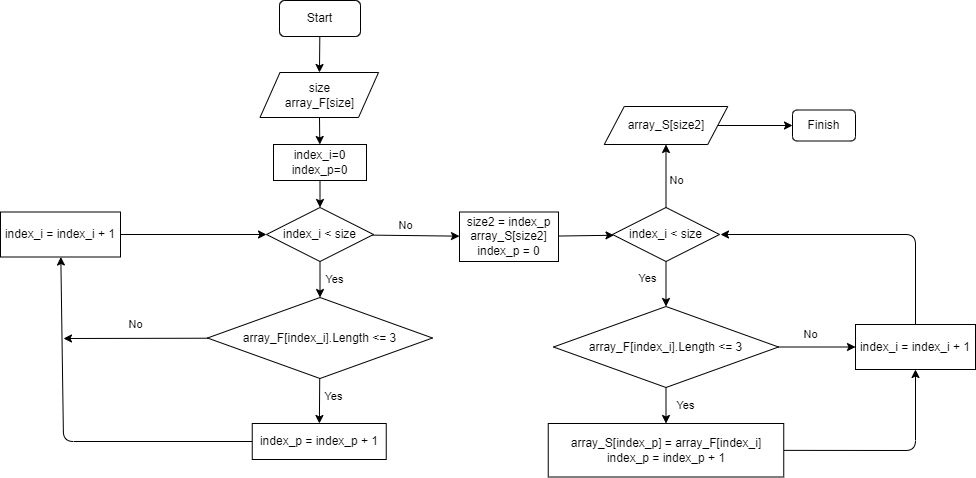

The diagram above was exported from draw.io. Its source (the exported page's mxGraphModel, read from the mxfile embedded in the PNG):
<mxGraphModel dx="1118" dy="790" grid="1" gridSize="9" guides="1" tooltips="1" connect="1" arrows="1" fold="1" page="1" pageScale="1" pageWidth="1169" pageHeight="1654" math="0" shadow="0">
  <root>
    <mxCell id="0" />
    <mxCell id="1" parent="0" />
    <mxCell id="4" value="" style="edgeStyle=none;html=1;" edge="1" parent="1" source="2" target="3">
      <mxGeometry relative="1" as="geometry" />
    </mxCell>
    <mxCell id="2" value="Start" style="rounded=1;whiteSpace=wrap;html=1;" vertex="1" parent="1">
      <mxGeometry x="342" y="27" width="81" height="36" as="geometry" />
    </mxCell>
    <mxCell id="6" value="" style="edgeStyle=none;html=1;" edge="1" parent="1" source="3" target="5">
      <mxGeometry relative="1" as="geometry" />
    </mxCell>
    <mxCell id="3" value="size&lt;br&gt;array_F[size]" style="shape=parallelogram;perimeter=parallelogramPerimeter;whiteSpace=wrap;html=1;fixedSize=1;" vertex="1" parent="1">
      <mxGeometry x="322.5" y="99" width="118.5" height="45" as="geometry" />
    </mxCell>
    <mxCell id="8" value="" style="edgeStyle=none;html=1;" edge="1" parent="1" source="5" target="7">
      <mxGeometry relative="1" as="geometry" />
    </mxCell>
    <mxCell id="5" value="index_i=0&lt;br&gt;index_p=0" style="rounded=0;whiteSpace=wrap;html=1;" vertex="1" parent="1">
      <mxGeometry x="336" y="171" width="93" height="36" as="geometry" />
    </mxCell>
    <mxCell id="10" value="Yes" style="edgeStyle=none;html=1;" edge="1" parent="1" source="7" target="9">
      <mxGeometry y="14" relative="1" as="geometry">
        <mxPoint as="offset" />
      </mxGeometry>
    </mxCell>
    <mxCell id="31" value="No" style="edgeStyle=none;html=1;" edge="1" parent="1" source="7" target="30">
      <mxGeometry x="-0.2408" y="10" relative="1" as="geometry">
        <mxPoint as="offset" />
      </mxGeometry>
    </mxCell>
    <mxCell id="7" value="index_i &amp;lt; size" style="rhombus;whiteSpace=wrap;html=1;" vertex="1" parent="1">
      <mxGeometry x="329" y="234" width="107" height="54" as="geometry" />
    </mxCell>
    <mxCell id="12" value="Yes" style="edgeStyle=none;html=1;" edge="1" parent="1" source="9" target="11">
      <mxGeometry x="-0.2017" y="14" relative="1" as="geometry">
        <mxPoint as="offset" />
      </mxGeometry>
    </mxCell>
    <mxCell id="18" value="No" style="edgeStyle=none;html=1;" edge="1" parent="1" source="9">
      <mxGeometry x="0.0038" y="-14" relative="1" as="geometry">
        <mxPoint x="126" y="365" as="targetPoint" />
        <mxPoint as="offset" />
      </mxGeometry>
    </mxCell>
    <mxCell id="9" value="array_F[index_i].Length &amp;lt;= 3" style="rhombus;whiteSpace=wrap;html=1;" vertex="1" parent="1">
      <mxGeometry x="270" y="324" width="225" height="81" as="geometry" />
    </mxCell>
    <mxCell id="14" value="" style="edgeStyle=none;html=1;" edge="1" parent="1" source="11" target="13">
      <mxGeometry relative="1" as="geometry">
        <Array as="points">
          <mxPoint x="126" y="468" />
        </Array>
      </mxGeometry>
    </mxCell>
    <mxCell id="11" value="index_p = index_p + 1" style="rounded=0;whiteSpace=wrap;html=1;" vertex="1" parent="1">
      <mxGeometry x="314.75" y="450" width="134" height="36" as="geometry" />
    </mxCell>
    <mxCell id="16" value="" style="edgeStyle=none;html=1;entryX=0;entryY=0.5;entryDx=0;entryDy=0;" edge="1" parent="1" source="13" target="7">
      <mxGeometry relative="1" as="geometry">
        <mxPoint x="263" y="261" as="targetPoint" />
      </mxGeometry>
    </mxCell>
    <mxCell id="13" value="index_i = index_i + 1" style="rounded=0;whiteSpace=wrap;html=1;" vertex="1" parent="1">
      <mxGeometry x="63" y="238.5" width="120" height="45" as="geometry" />
    </mxCell>
    <mxCell id="27" value="Yes" style="edgeStyle=none;html=1;" edge="1" parent="1" source="22" target="25">
      <mxGeometry x="-0.2331" y="-19" relative="1" as="geometry">
        <mxPoint as="offset" />
      </mxGeometry>
    </mxCell>
    <mxCell id="41" value="No" style="edgeStyle=none;html=1;" edge="1" parent="1" source="22" target="40">
      <mxGeometry x="-0.1429" y="-9" relative="1" as="geometry">
        <mxPoint x="1" as="offset" />
      </mxGeometry>
    </mxCell>
    <mxCell id="22" value="index_i &amp;lt; size" style="rhombus;whiteSpace=wrap;html=1;" vertex="1" parent="1">
      <mxGeometry x="675" y="234" width="107" height="54" as="geometry" />
    </mxCell>
    <mxCell id="29" value="Yes" style="edgeStyle=none;html=1;" edge="1" parent="1" source="25" target="28">
      <mxGeometry y="19" relative="1" as="geometry">
        <Array as="points" />
        <mxPoint as="offset" />
      </mxGeometry>
    </mxCell>
    <mxCell id="37" value="No" style="edgeStyle=none;html=1;" edge="1" parent="1" source="25" target="33">
      <mxGeometry x="-0.1688" y="14" relative="1" as="geometry">
        <mxPoint y="1" as="offset" />
      </mxGeometry>
    </mxCell>
    <mxCell id="25" value="array_F[index_i].Length &amp;lt;= 3" style="rhombus;whiteSpace=wrap;html=1;" vertex="1" parent="1">
      <mxGeometry x="616" y="333" width="225" height="81" as="geometry" />
    </mxCell>
    <mxCell id="36" value="" style="edgeStyle=none;html=1;entryX=0.5;entryY=1;entryDx=0;entryDy=0;" edge="1" parent="1" source="28" target="33">
      <mxGeometry relative="1" as="geometry">
        <mxPoint x="984" y="476.75" as="targetPoint" />
        <Array as="points">
          <mxPoint x="978" y="477" />
        </Array>
      </mxGeometry>
    </mxCell>
    <mxCell id="28" value="&lt;span&gt;array_S[index_p] = array_F[index_i]&lt;br&gt;index_p = index_p + 1&lt;/span&gt;" style="whiteSpace=wrap;html=1;" vertex="1" parent="1">
      <mxGeometry x="610.75" y="450" width="235.5" height="53.5" as="geometry" />
    </mxCell>
    <mxCell id="32" value="" style="edgeStyle=none;html=1;" edge="1" parent="1" source="30" target="22">
      <mxGeometry relative="1" as="geometry" />
    </mxCell>
    <mxCell id="30" value="&lt;span&gt;size2 = index_p&lt;br&gt;array_S[size2]&lt;br&gt;index_p = 0&lt;br&gt;&lt;/span&gt;" style="rounded=0;whiteSpace=wrap;html=1;" vertex="1" parent="1">
      <mxGeometry x="522" y="238.5" width="99" height="49.5" as="geometry" />
    </mxCell>
    <mxCell id="39" value="" style="edgeStyle=none;html=1;" edge="1" parent="1" source="33">
      <mxGeometry relative="1" as="geometry">
        <mxPoint x="783" y="261" as="targetPoint" />
        <Array as="points">
          <mxPoint x="978" y="261" />
        </Array>
      </mxGeometry>
    </mxCell>
    <mxCell id="33" value="index_i = index_i + 1" style="rounded=0;whiteSpace=wrap;html=1;" vertex="1" parent="1">
      <mxGeometry x="918" y="351" width="120" height="45" as="geometry" />
    </mxCell>
    <mxCell id="46" value="" style="edgeStyle=none;html=1;" edge="1" parent="1" source="40" target="44">
      <mxGeometry relative="1" as="geometry" />
    </mxCell>
    <mxCell id="40" value="array_S[size2]" style="shape=parallelogram;perimeter=parallelogramPerimeter;whiteSpace=wrap;html=1;fixedSize=1;" vertex="1" parent="1">
      <mxGeometry x="666.75" y="133" width="123.5" height="38" as="geometry" />
    </mxCell>
    <mxCell id="44" value="Finish" style="rounded=1;whiteSpace=wrap;html=1;" vertex="1" parent="1">
      <mxGeometry x="855" y="136.5" width="63" height="31" as="geometry" />
    </mxCell>
  </root>
</mxGraphModel>